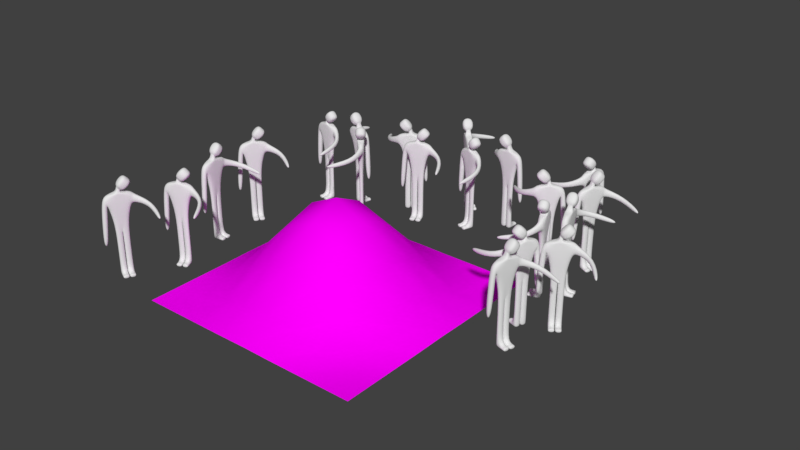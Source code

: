 # Source: Corpses.blend  (saved by Blender 2.79.0; exported with 4.5.12 LTS)
import bpy
from mathutils import Matrix  # noqa: F401  (used for matrix-valued properties, if any)

bpy.ops.wm.read_factory_settings(use_empty=True)
scene = bpy.context.scene
scene.name = 'Scene'

# ---- collections
col_collection_1 = bpy.data.collections.new('Collection 1'); scene.collection.children.link(col_collection_1)

# ---- images (referenced by path relative to the original .blend; pixels are not part of the script)
import os
ASSET_DIR = os.environ.get("B2B_ASSET_DIR", "")  # directory of the original .blend (textures are referenced by path, not embedded)
HERE = os.path.dirname(os.path.abspath(__file__))  # packed textures are extracted next to this script under _unpacked/

def load_image(name, relpath, width, height, colorspace="sRGB"):
    """Load a texture the original file referenced (path relative to the .blend, or extracted next to this script)."""
    p = next((c for c in (os.path.join(HERE, relpath), os.path.join(ASSET_DIR, relpath)) if relpath and os.path.exists(c)), "")
    if p:
        img = bpy.data.images.load(p, check_existing=True)
        img.name = name
    else:  # same state as the original file: an image datablock whose file is absent (Cycles renders it pink)
        img = bpy.data.images.new(name, width, height)
        img.source = "FILE"
        img.filepath = "//" + (relpath or name)
    img.colorspace_settings.name = colorspace
    return img
img_texturescom_scrapyard0072_m_jpg = load_image('TexturesCom_Scrapyard0072_M.jpg', 'TexturesCom_Scrapyard0072_M.jpg', 1024, 1024, 'sRGB')

# ---- materials (node trees are filled in below, after node groups)
mat_material_002 = bpy.data.materials.new('Material.002')
mat_material_002.alpha_threshold = 0.0
mat_material_002.roughness = 0.5

# ---- material node trees
mat_material_002.use_nodes = True; mat_material_002.node_tree.nodes.clear()
_N = mat_material_002.node_tree.nodes; _L = mat_material_002.node_tree.links
n0 = _N.new('ShaderNodeOutputMaterial'); n0.name = 'Material Output'; n0.location = (300, 300)
n1 = _N.new('ShaderNodeBsdfDiffuse'); n1.name = 'Diffuse BSDF'; n1.location = (10, 300)
n2 = _N.new('ShaderNodeTexImage'); n2.name = 'Image Texture'; n2.location = (-190, 355)
n2.width = 140
n2.image = img_texturescom_scrapyard0072_m_jpg
n3 = _N.new('ShaderNodeMapping'); n3.name = 'Mapping'; n3.location = (-490, 384)
n4 = _N.new('ShaderNodeTexCoord'); n4.name = 'Texture Coordinate'; n4.location = (-690, 367)
_L.new(n1.outputs[0], n0.inputs[0])
_L.new(n2.outputs[0], n1.inputs[0])
_L.new(n3.outputs[0], n2.inputs[0])
_L.new(n4.outputs[2], n3.inputs[0])
n0.is_active_output = True

# ---- world
world_world = bpy.data.worlds.new('World'); scene.world = world_world
world_world.color = (0.05088, 0.05088, 0.05088)
world_world.use_sun_shadow = False
world_world.sun_shadow_jitter_overblur = 0.0
world_world.cycles.sampling_method = 'MANUAL'

# ---- meshes
me_cube = bpy.data.meshes.new('Cube')
me_cube.from_pydata([(-0.2831, -1.0, -0.328), (1.126, -1.0, 1.092), (-0.2831, 1.0, -0.328), (1.126, 1.0, 1.092), (1.137, -1.0, -1.737), (2.545, -1.0, -0.3171), (1.137, 1.0, -1.737), (2.545, 1.0, -0.3171), (-0.1224, 0.4027, -1.014), (-0.1224, -0.4027, -1.014), (0.4494, 0.4027, -1.581), (0.4494, -0.4027, -1.581), (-0.2193, 0.4027, -1.112), (-0.2193, -0.4027, -1.112), (0.3524, 0.4027, -1.679), (0.3524, -0.4027, -1.679), (-0.4027, 0.6549, -2.121), (-0.4027, -0.6549, -2.121), (0.4027, 0.6549, -2.121), (0.4027, -0.6549, -2.121), (-2.313, 0.6549, -2.121), (-2.313, -0.6549, -2.121), (2.313, 0.6549, -2.121), (2.313, -0.6549, -2.121), (-1.888, 0.6549, -4.756), (-1.888, -0.6549, -4.756), (1.888, 0.6549, -4.756), (1.888, -0.6549, -4.756), (-1.132, 0.3927, -7.805), (-1.132, -0.3927, -7.805), (1.132, 0.3927, -7.805), (1.132, -0.3927, -7.805), (0.4267, 1.0, -1.032), (1.835, 1.0, 0.3872), (0.4267, -1.0, -1.032), (1.835, -1.0, 0.3872), (0.1635, 0.4027, -1.298), (0.1635, -0.4027, -1.298), (0.06652, 0.4027, -1.395), (0.06652, -0.4027, -1.395), (0.0, 0.6549, -2.121), (0.0, -0.6549, -2.121), (0.0, 0.6549, -2.121), (0.0, -0.6549, -2.121), (0.0, 0.6549, -4.756), (0.0, -0.6549, -4.756), (0.0, 0.3927, -7.805), (0.0, -0.3927, -7.805), (-1.132, 0.3927, -12.96), (-1.132, -0.3927, -12.96), (0.0, 0.3927, -12.96), (0.0, -0.3927, -12.96), (1.132, -0.3927, -12.98), (1.132, 0.3927, -12.98), (0.0, -0.3927, -12.98), (0.0, 0.3927, -12.98), (-1.132, 0.3927, -16.83), (-1.132, -0.3927, -16.83), (0.0, 0.3927, -16.83), (0.0, -0.3927, -16.83), (1.132, -0.3927, -16.85), (1.132, 0.3927, -16.85), (0.0, -0.3927, -16.85), (0.0, 0.3927, -16.85), (-1.132, 0.3927, -17.5), (-1.132, -0.3927, -17.5), (0.0, 0.3927, -17.5), (0.0, -0.3927, -17.5), (1.132, -0.3927, -17.51), (1.132, 0.3927, -17.51), (0.0, -0.3927, -17.51), (0.0, 0.3927, -17.51), (-1.132, -1.596, -16.83), (0.0, -1.596, -16.83), (0.0, -1.596, -16.85), (1.132, -1.596, -16.85), (-1.132, -1.596, -17.5), (0.0, -1.596, -17.5), (0.0, -1.596, -17.51), (1.132, -1.596, -17.51), (-1.132, -1.913, -16.83), (0.0, -1.913, -16.83), (0.0, -1.913, -16.85), (1.132, -1.913, -16.85), (-1.132, -1.913, -17.5), (0.0, -1.913, -17.5), (0.0, -1.913, -17.51), (1.132, -1.913, -17.51), (-2.93, 0.5201, -3.506), (-2.93, -0.5201, -3.506), (-1.95, 0.5201, -3.573), (-1.95, -0.5201, -3.573), (-3.251, 0.5201, -8.23), (-3.251, -0.5201, -8.23), (-2.271, 0.5201, -8.296), (-2.271, -0.5201, -8.296), (-3.345, 0.3624, -11.82), (-3.345, -0.3624, -11.82), (-2.663, 0.3624, -11.87), (-2.663, -0.3624, -11.87), (2.258, -0.5767, -2.779), (2.758, 0.3725, -2.779), (2.04, -0.4621, -4.098), (2.54, 0.4872, -4.098), (4.704, -1.747, -3.897), (5.436, -1.712, -3.897), (4.696, -1.579, -4.798), (5.428, -1.544, -4.798), (4.943, -6.736, -4.829), (5.675, -6.701, -4.829), (4.935, -6.568, -5.73), (5.667, -6.533, -5.73)], [], [(0, 1, 3, 2), (32, 33, 7, 6), (6, 7, 5, 4), (34, 35, 1, 0), (32, 6, 10, 36), (33, 3, 1, 35), (37, 9, 13, 39), (0, 2, 8, 9), (6, 4, 11, 10), (34, 0, 9, 37), (14, 15, 19, 18), (36, 10, 14, 38), (10, 11, 15, 14), (9, 8, 12, 13), (17, 16, 20, 21), (13, 12, 16, 17), (39, 13, 17, 41), (38, 14, 18, 40), (43, 21, 25, 45), (41, 17, 21, 43), (40, 18, 22, 42), (18, 19, 23, 22), (26, 27, 31, 30), (42, 22, 26, 44), (26, 22, 101, 103), (25, 21, 89, 91), (31, 47, 54, 52), (25, 24, 28, 29), (45, 25, 29, 47), (44, 26, 30, 46), (24, 44, 46, 28), (27, 45, 47, 31), (28, 46, 50, 48), (20, 42, 44, 24), (16, 40, 42, 20), (19, 41, 43, 23), (23, 43, 45, 27), (12, 38, 40, 16), (15, 39, 41, 19), (8, 36, 38, 12), (4, 34, 37, 11), (11, 37, 39, 15), (7, 33, 35, 5), (2, 32, 36, 8), (4, 5, 35, 34), (2, 3, 33, 32), (54, 55, 63, 62), (47, 29, 49, 51), (46, 47, 51, 50), (29, 28, 48, 49), (51, 49, 57, 59), (47, 46, 55, 54), (30, 31, 52, 53), (46, 30, 53, 55), (61, 60, 68, 69), (63, 61, 69, 71), (49, 48, 56, 57), (52, 54, 62, 60), (50, 51, 59, 58), (48, 50, 58, 56), (55, 53, 61, 63), (53, 52, 60, 61), (64, 66, 67, 65), (71, 69, 68, 70), (67, 59, 73, 77), (57, 56, 64, 65), (62, 63, 71, 70), (62, 70, 78, 74), (58, 59, 67, 66), (56, 58, 66, 64), (72, 76, 84, 80), (74, 78, 86, 82), (68, 60, 75, 79), (59, 57, 72, 73), (65, 67, 77, 76), (57, 65, 76, 72), (60, 62, 74, 75), (70, 68, 79, 78), (81, 80, 84, 85), (83, 82, 86, 87), (78, 79, 87, 86), (75, 74, 82, 83), (77, 73, 81, 85), (79, 75, 83, 87), (76, 77, 85, 84), (73, 72, 80, 81), (91, 89, 93, 95), (24, 25, 91, 90), (20, 24, 90, 88), (21, 20, 88, 89), (95, 93, 97, 99), (89, 88, 92, 93), (88, 90, 94, 92), (90, 91, 95, 94), (97, 96, 98, 99), (93, 92, 96, 97), (92, 94, 98, 96), (94, 95, 99, 98), (100, 102, 106, 104), (27, 26, 103, 102), (22, 23, 100, 101), (23, 27, 102, 100), (105, 104, 108, 109), (101, 100, 104, 105), (103, 101, 105, 107), (102, 103, 107, 106), (109, 108, 110, 111), (107, 105, 109, 111), (106, 107, 111, 110), (104, 106, 110, 108)])
me_cube.polygons.foreach_set('use_smooth', [True] * 110)
me_cube.use_remesh_preserve_volume = False
me_cube.use_remesh_preserve_attributes = False
me_cube.use_mirror_vertex_groups = False
me_cube.update()
me_plane_001 = bpy.data.meshes.new('Plane.001')
me_plane_001.from_pydata([(-1.0, -1.0, 0.0), (1.0, -1.0, 0.0), (-1.0, 1.0, 0.0), (1.0, 1.0, 0.0), (-1.0, 0.0, 0.003006), (0.0, -1.0, 0.003006), (1.0, 0.0, 0.003006), (0.0, 1.0, 0.003006), (0.0, 0.0, 0.8006), (-1.0, -0.5, 0.0), (0.5, -1.0, 0.0), (1.0, 0.5, 0.0), (-0.5, 1.0, 0.0), (-1.0, 0.5, 0.0), (-0.5, -1.0, 0.0), (1.0, -0.5, 0.0), (0.5, 1.0, 0.0), (0.0, 0.5, 0.4218), (0.0, -0.5, 0.4218), (-0.5, 0.0, 0.4218), (0.5, 0.0, 0.4218), (0.5, -0.5, 0.1916), (-0.5, -0.5, 0.1916), (-0.5, 0.5, 0.1916), (0.5, 0.5, 0.1916), (-1.0, -0.75, 0.0), (0.75, -1.0, 0.0), (1.0, 0.75, 0.0), (-0.75, 1.0, 0.0), (-1.0, 0.25, 8.987e-05), (-0.25, -1.0, 8.987e-05), (1.0, -0.25, 8.987e-05), (0.25, 1.0, 8.987e-05), (0.0, 0.75, 0.1501), (0.0, -0.25, 0.6835), (-0.75, 0.0, 0.1501), (0.25, 0.0, 0.6835), (-1.0, -0.25, 8.987e-05), (0.25, -1.0, 8.987e-05), (1.0, 0.25, 8.987e-05), (-0.25, 1.0, 8.987e-05), (-1.0, 0.75, 0.0), (-0.75, -1.0, 0.0), (1.0, -0.75, 0.0), (0.75, 1.0, 0.0), (0.0, 0.25, 0.6835), (0.0, -0.75, 0.1501), (-0.25, 0.0, 0.6835), (0.75, 0.0, 0.1501), (0.5, -0.25, 0.3536), (0.5, -0.75, 0.03756), (0.25, -0.5, 0.3536), (0.75, -0.5, 0.03756), (-0.5, -0.25, 0.3536), (-0.5, -0.75, 0.03756), (-0.75, -0.5, 0.03756), (-0.25, -0.5, 0.3536), (-0.5, 0.75, 0.03756), (-0.5, 0.25, 0.3536), (-0.75, 0.5, 0.03756), (-0.25, 0.5, 0.3536), (0.5, 0.75, 0.03756), (0.5, 0.25, 0.3536), (0.25, 0.5, 0.3536), (0.75, 0.5, 0.03756), (0.75, 0.25, 0.1142), (0.25, 0.25, 0.5849), (0.25, 0.75, 0.1142), (-0.25, 0.25, 0.5849), (-0.75, 0.25, 0.1142), (-0.75, 0.75, 0.0), (-0.25, -0.75, 0.1142), (-0.75, -0.75, 0.0), (-0.75, -0.25, 0.1142), (0.75, -0.75, 0.0), (0.25, -0.75, 0.1142), (0.25, -0.25, 0.5849), (0.75, -0.25, 0.1142), (-0.25, -0.25, 0.5849), (-0.25, 0.75, 0.1142), (0.75, 0.75, 0.0)], [], [(80, 27, 3, 44), (79, 33, 7, 40), (78, 34, 8, 47), (77, 31, 6, 48), (76, 49, 20, 36), (75, 50, 21, 51), (74, 43, 15, 52), (73, 53, 19, 35), (72, 54, 22, 55), (71, 46, 18, 56), (70, 57, 12, 28), (69, 58, 23, 59), (68, 45, 17, 60), (67, 61, 16, 32), (66, 62, 24, 63), (65, 39, 11, 64), (62, 65, 64, 24), (20, 48, 65, 62), (48, 6, 39, 65), (45, 66, 63, 17), (8, 36, 66, 45), (36, 20, 62, 66), (33, 67, 32, 7), (17, 63, 67, 33), (63, 24, 61, 67), (58, 68, 60, 23), (19, 47, 68, 58), (47, 8, 45, 68), (29, 69, 59, 13), (4, 35, 69, 29), (35, 19, 58, 69), (41, 70, 28, 2), (13, 59, 70, 41), (59, 23, 57, 70), (54, 71, 56, 22), (14, 30, 71, 54), (30, 5, 46, 71), (25, 72, 55, 9), (0, 42, 72, 25), (42, 14, 54, 72), (37, 73, 35, 4), (9, 55, 73, 37), (55, 22, 53, 73), (50, 74, 52, 21), (10, 26, 74, 50), (26, 1, 43, 74), (46, 75, 51, 18), (5, 38, 75, 46), (38, 10, 50, 75), (34, 76, 36, 8), (18, 51, 76, 34), (51, 21, 49, 76), (49, 77, 48, 20), (21, 52, 77, 49), (52, 15, 31, 77), (53, 78, 47, 19), (22, 56, 78, 53), (56, 18, 34, 78), (57, 79, 40, 12), (23, 60, 79, 57), (60, 17, 33, 79), (61, 80, 44, 16), (24, 64, 80, 61), (64, 11, 27, 80)])
me_plane_001.polygons.foreach_set('use_smooth', [True] * 64)
_uv = me_plane_001.uv_layers.new(name='UVMap')
_uv.uv.foreach_set('vector', [0.127, 0.125, 0.002509, 0.1249, 0.002843, 0.0001763, 0.1275, 0.0005098, 0.6218, 0.1369, 0.501, 0.1414, 0.5013, 9.998e-05, 0.6258, 0.001998, 0.5832, 0.5836, 0.4998, 0.5728, 0.5, 0.5, 0.5728, 0.5002, 0.1362, 0.6199, 0.001333, 0.6231, 9.998e-05, 0.4987, 0.1414, 0.499, 0.4164, 0.5832, 0.2913, 0.6038, 0.303, 0.4995, 0.4272, 0.4998, 0.3782, 0.8631, 0.2504, 0.8719, 0.2665, 0.7322, 0.3951, 0.7082, 0.125, 0.873, 0.0004751, 0.8725, 0.001173, 0.7477, 0.1268, 0.7476, 0.8631, 0.6218, 0.7082, 0.6049, 0.697, 0.5005, 0.8586, 0.501, 0.873, 0.875, 0.7476, 0.8732, 0.7322, 0.7335, 0.8719, 0.7496, 0.6199, 0.8638, 0.499, 0.8586, 0.4995, 0.697, 0.6038, 0.7087, 0.875, 0.127, 0.7496, 0.1281, 0.7504, 0.002505, 0.8751, 0.002475, 0.8638, 0.3801, 0.7087, 0.3962, 0.7335, 0.2678, 0.8732, 0.2524, 0.5836, 0.4168, 0.5002, 0.4272, 0.5005, 0.303, 0.6049, 0.2918, 0.3801, 0.1362, 0.2524, 0.1268, 0.2523, 0.001188, 0.3769, 0.001338, 0.4168, 0.4164, 0.2918, 0.3951, 0.2678, 0.2665, 0.3962, 0.2913, 0.1369, 0.3782, 0.002004, 0.3742, 0.00252, 0.2496, 0.1281, 0.2504, 0.2918, 0.3951, 0.1369, 0.3782, 0.1281, 0.2504, 0.2678, 0.2665, 0.303, 0.4995, 0.1414, 0.499, 0.1369, 0.3782, 0.2918, 0.3951, 0.1414, 0.499, 9.998e-05, 0.4987, 0.002004, 0.3742, 0.1369, 0.3782, 0.5002, 0.4272, 0.4168, 0.4164, 0.3962, 0.2913, 0.5005, 0.303, 0.5, 0.5, 0.4272, 0.4998, 0.4168, 0.4164, 0.5002, 0.4272, 0.4272, 0.4998, 0.303, 0.4995, 0.2918, 0.3951, 0.4168, 0.4164, 0.501, 0.1414, 0.3801, 0.1362, 0.3769, 0.001338, 0.5013, 9.998e-05, 0.5005, 0.303, 0.3962, 0.2913, 0.3801, 0.1362, 0.501, 0.1414, 0.3962, 0.2913, 0.2678, 0.2665, 0.2524, 0.1268, 0.3801, 0.1362, 0.7087, 0.3962, 0.5836, 0.4168, 0.6049, 0.2918, 0.7335, 0.2678, 0.697, 0.5005, 0.5728, 0.5002, 0.5836, 0.4168, 0.7087, 0.3962, 0.5728, 0.5002, 0.5, 0.5, 0.5002, 0.4272, 0.5836, 0.4168, 0.9987, 0.3769, 0.8638, 0.3801, 0.8732, 0.2524, 0.9988, 0.2523, 0.9999, 0.5013, 0.8586, 0.501, 0.8638, 0.3801, 0.9987, 0.3769, 0.8586, 0.501, 0.697, 0.5005, 0.7087, 0.3962, 0.8638, 0.3801, 0.9995, 0.1275, 0.875, 0.127, 0.8751, 0.002475, 0.9999, 0.002768, 0.9988, 0.2523, 0.8732, 0.2524, 0.875, 0.127, 0.9995, 0.1275, 0.8732, 0.2524, 0.7335, 0.2678, 0.7496, 0.1281, 0.875, 0.127, 0.7476, 0.8732, 0.6199, 0.8638, 0.6038, 0.7087, 0.7322, 0.7335, 0.7477, 0.9988, 0.6231, 0.9987, 0.6199, 0.8638, 0.7476, 0.8732, 0.6231, 0.9987, 0.4987, 0.9999, 0.499, 0.8586, 0.6199, 0.8638, 0.9975, 0.8751, 0.873, 0.875, 0.8719, 0.7496, 0.9975, 0.7504, 0.9972, 0.9998, 0.8725, 0.9995, 0.873, 0.875, 0.9975, 0.8751, 0.8725, 0.9995, 0.7477, 0.9988, 0.7476, 0.8732, 0.873, 0.875, 0.998, 0.6258, 0.8631, 0.6218, 0.8586, 0.501, 0.9999, 0.5013, 0.9975, 0.7504, 0.8719, 0.7496, 0.8631, 0.6218, 0.998, 0.6258, 0.8719, 0.7496, 0.7322, 0.7335, 0.7082, 0.6049, 0.8631, 0.6218, 0.2504, 0.8719, 0.125, 0.873, 0.1268, 0.7476, 0.2665, 0.7322, 0.2496, 0.9975, 0.1249, 0.9975, 0.125, 0.873, 0.2504, 0.8719, 0.1249, 0.9975, 0.0001009, 0.9972, 0.0004751, 0.8725, 0.125, 0.873, 0.499, 0.8586, 0.3782, 0.8631, 0.3951, 0.7082, 0.4995, 0.697, 0.4987, 0.9999, 0.3742, 0.998, 0.3782, 0.8631, 0.499, 0.8586, 0.3742, 0.998, 0.2496, 0.9975, 0.2504, 0.8719, 0.3782, 0.8631, 0.4998, 0.5728, 0.4164, 0.5832, 0.4272, 0.4998, 0.5, 0.5, 0.4995, 0.697, 0.3951, 0.7082, 0.4164, 0.5832, 0.4998, 0.5728, 0.3951, 0.7082, 0.2665, 0.7322, 0.2913, 0.6038, 0.4164, 0.5832, 0.2913, 0.6038, 0.1362, 0.6199, 0.1414, 0.499, 0.303, 0.4995, 0.2665, 0.7322, 0.1268, 0.7476, 0.1362, 0.6199, 0.2913, 0.6038, 0.1268, 0.7476, 0.001173, 0.7477, 0.001333, 0.6231, 0.1362, 0.6199, 0.7082, 0.6049, 0.5832, 0.5836, 0.5728, 0.5002, 0.697, 0.5005, 0.7322, 0.7335, 0.6038, 0.7087, 0.5832, 0.5836, 0.7082, 0.6049, 0.6038, 0.7087, 0.4995, 0.697, 0.4998, 0.5728, 0.5832, 0.5836, 0.7496, 0.1281, 0.6218, 0.1369, 0.6258, 0.001998, 0.7504, 0.002505, 0.7335, 0.2678, 0.6049, 0.2918, 0.6218, 0.1369, 0.7496, 0.1281, 0.6049, 0.2918, 0.5005, 0.303, 0.501, 0.1414, 0.6218, 0.1369, 0.2524, 0.1268, 0.127, 0.125, 0.1275, 0.0005098, 0.2523, 0.001188, 0.2678, 0.2665, 0.1281, 0.2504, 0.127, 0.125, 0.2524, 0.1268, 0.1281, 0.2504, 0.00252, 0.2496, 0.002509, 0.1249, 0.127, 0.125])
me_plane_001.materials.append(mat_material_002)
me_plane_001.use_remesh_preserve_volume = False
me_plane_001.use_remesh_preserve_attributes = False
me_plane_001.use_mirror_vertex_groups = False
me_plane_001.update()

# ---- objects
ob_corpse_019 = bpy.data.objects.new('corpse.019', me_cube)
ob_corpse_018 = bpy.data.objects.new('corpse.018', me_cube)
ob_corpse_017 = bpy.data.objects.new('corpse.017', me_cube)
ob_corpse_016 = bpy.data.objects.new('corpse.016', me_cube)
ob_corpse_015 = bpy.data.objects.new('corpse.015', me_cube)
ob_corpse_014 = bpy.data.objects.new('corpse.014', me_cube)
ob_corpse_013 = bpy.data.objects.new('corpse.013', me_cube)
ob_corpse_012 = bpy.data.objects.new('corpse.012', me_cube)
ob_corpse_011 = bpy.data.objects.new('corpse.011', me_cube)
ob_corpse_010 = bpy.data.objects.new('corpse.010', me_cube)
ob_corpse_009 = bpy.data.objects.new('corpse.009', me_cube)
ob_corpse_008 = bpy.data.objects.new('corpse.008', me_cube)
ob_corpse_007 = bpy.data.objects.new('corpse.007', me_cube)
ob_corpse_006 = bpy.data.objects.new('corpse.006', me_cube)
ob_corpse_005 = bpy.data.objects.new('corpse.005', me_cube)
ob_corpse_004 = bpy.data.objects.new('corpse.004', me_cube)
ob_corpse_003 = bpy.data.objects.new('corpse.003', me_cube)
ob_corpse_002 = bpy.data.objects.new('corpse.002', me_cube)
ob_corpse_001 = bpy.data.objects.new('corpse.001', me_cube)
ob_plane_001 = bpy.data.objects.new('Plane.001', me_plane_001)
ob_corpse = bpy.data.objects.new('corpse', me_cube)

# ---- transforms, parenting, visibility, modifiers, constraints
ob_corpse_019.location = (0.0483, 0.007131, 0.03496)
ob_corpse_019.rotation_euler = (0.0, -0.0, 1.803)
ob_corpse_019.scale = (0.001734, 0.001734, 0.001734)
ob_corpse_019.lineart.crease_threshold = 0.0
_m = ob_corpse_019.modifiers.new('Subsurf', 'SUBSURF')
_m.uv_smooth = 'PRESERVE_CORNERS'
_m.quality = 2
_m.show_only_control_edges = False
ob_corpse_018.location = (0.04494, 0.02445, 0.03496)
ob_corpse_018.rotation_euler = (0.0, -0.0, 1.116)
ob_corpse_018.scale = (0.001734, 0.001734, 0.001734)
ob_corpse_018.lineart.crease_threshold = 0.0
_m = ob_corpse_018.modifiers.new('Subsurf', 'SUBSURF')
_m.uv_smooth = 'PRESERVE_CORNERS'
_m.quality = 2
_m.show_only_control_edges = False
ob_corpse_017.location = (0.056, -0.009638, 0.03496)
ob_corpse_017.rotation_euler = (0.0, -0.0, 0.5892)
ob_corpse_017.scale = (0.001734, 0.001734, 0.001734)
ob_corpse_017.lineart.crease_threshold = 0.0
_m = ob_corpse_017.modifiers.new('Subsurf', 'SUBSURF')
_m.uv_smooth = 'PRESERVE_CORNERS'
_m.quality = 2
_m.show_only_control_edges = False
ob_corpse_016.location = (0.0502, -0.0263, 0.03496)
ob_corpse_016.rotation_euler = (0.0, -0.0, 1.276)
ob_corpse_016.scale = (0.001734, 0.001734, 0.001734)
ob_corpse_016.lineart.crease_threshold = 0.0
_m = ob_corpse_016.modifiers.new('Subsurf', 'SUBSURF')
_m.uv_smooth = 'PRESERVE_CORNERS'
_m.quality = 2
_m.show_only_control_edges = False
ob_corpse_015.location = (0.03901, 0.03483, 0.03496)
ob_corpse_015.rotation_euler = (0.0, 0.0, 4.497)
ob_corpse_015.scale = (0.001734, 0.001734, 0.001734)
ob_corpse_015.lineart.crease_threshold = 0.0
_m = ob_corpse_015.modifiers.new('Subsurf', 'SUBSURF')
_m.uv_smooth = 'PRESERVE_CORNERS'
_m.quality = 2
_m.show_only_control_edges = False
ob_corpse_014.location = (0.03457, 0.01776, 0.03496)
ob_corpse_014.rotation_euler = (0.0, 0.0, 3.811)
ob_corpse_014.scale = (0.001734, 0.001734, 0.001734)
ob_corpse_014.lineart.crease_threshold = 0.0
_m = ob_corpse_014.modifiers.new('Subsurf', 'SUBSURF')
_m.uv_smooth = 'PRESERVE_CORNERS'
_m.quality = 2
_m.show_only_control_edges = False
ob_corpse_013.location = (0.04831, -0.01533, 0.03496)
ob_corpse_013.rotation_euler = (0.0, 0.0, 4.338)
ob_corpse_013.scale = (0.001734, 0.001734, 0.001734)
ob_corpse_013.lineart.crease_threshold = 0.0
_m = ob_corpse_013.modifiers.new('Subsurf', 'SUBSURF')
_m.uv_smooth = 'PRESERVE_CORNERS'
_m.quality = 2
_m.show_only_control_edges = False
ob_corpse_012.location = (0.04358, 0.001663, 0.03496)
ob_corpse_012.rotation_euler = (0.0, -0.0, 5.024)
ob_corpse_012.scale = (0.001734, 0.001734, 0.001734)
ob_corpse_012.lineart.crease_threshold = 0.0
_m = ob_corpse_012.modifiers.new('Subsurf', 'SUBSURF')
_m.uv_smooth = 'PRESERVE_CORNERS'
_m.quality = 2
_m.show_only_control_edges = False
ob_corpse_011.location = (-0.02104, 0.02211, 0.03496)
ob_corpse_011.rotation_euler = (0.0, -0.0, 3.595)
ob_corpse_011.scale = (0.001734, 0.001734, 0.001734)
ob_corpse_011.lineart.crease_threshold = 0.0
_m = ob_corpse_011.modifiers.new('Subsurf', 'SUBSURF')
_m.uv_smooth = 'PRESERVE_CORNERS'
_m.quality = 2
_m.show_only_control_edges = False
ob_corpse_010.location = (-0.0372, 0.01502, 0.03496)
ob_corpse_010.rotation_euler = (0.0, -0.0, 2.908)
ob_corpse_010.scale = (0.001734, 0.001734, 0.001734)
ob_corpse_010.lineart.crease_threshold = 0.0
_m = ob_corpse_010.modifiers.new('Subsurf', 'SUBSURF')
_m.uv_smooth = 'PRESERVE_CORNERS'
_m.quality = 2
_m.show_only_control_edges = False
ob_corpse_009.location = (-0.006369, 0.03329, 0.03496)
ob_corpse_009.rotation_euler = (0.0, -0.0, 2.381)
ob_corpse_009.scale = (0.001734, 0.001734, 0.001734)
ob_corpse_009.lineart.crease_threshold = 0.0
_m = ob_corpse_009.modifiers.new('Subsurf', 'SUBSURF')
_m.uv_smooth = 'PRESERVE_CORNERS'
_m.quality = 2
_m.show_only_control_edges = False
ob_corpse_008.location = (0.01116, 0.03129, 0.03496)
ob_corpse_008.rotation_euler = (0.0, -0.0, 3.068)
ob_corpse_008.scale = (0.001734, 0.001734, 0.001734)
ob_corpse_008.lineart.crease_threshold = 0.0
_m = ob_corpse_008.modifiers.new('Subsurf', 'SUBSURF')
_m.uv_smooth = 'PRESERVE_CORNERS'
_m.quality = 2
_m.show_only_control_edges = False
ob_corpse_007.location = (-0.04779, 0.01161, 0.03496)
ob_corpse_007.rotation_euler = (0.0, -0.0, -0.1537)
ob_corpse_007.scale = (0.001734, 0.001734, 0.001734)
ob_corpse_007.lineart.crease_threshold = 0.0
_m = ob_corpse_007.modifiers.new('Subsurf', 'SUBSURF')
_m.uv_smooth = 'PRESERVE_CORNERS'
_m.quality = 2
_m.show_only_control_edges = False
ob_corpse_006.location = (-0.03048, 0.008216, 0.03496)
ob_corpse_006.rotation_euler = (0.0, -0.0, -0.8403)
ob_corpse_006.scale = (0.001734, 0.001734, 0.001734)
ob_corpse_006.lineart.crease_threshold = 0.0
_m = ob_corpse_006.modifiers.new('Subsurf', 'SUBSURF')
_m.uv_smooth = 'PRESERVE_CORNERS'
_m.quality = 2
_m.show_only_control_edges = False
ob_corpse_005.location = (0.001709, 0.02396, 0.03496)
ob_corpse_005.rotation_euler = (0.0, -0.0, -0.3134)
ob_corpse_005.scale = (0.001734, 0.001734, 0.001734)
ob_corpse_005.lineart.crease_threshold = 0.0
_m = ob_corpse_005.modifiers.new('Subsurf', 'SUBSURF')
_m.uv_smooth = 'PRESERVE_CORNERS'
_m.quality = 2
_m.show_only_control_edges = False
ob_corpse_004.location = (-0.01496, 0.01819, 0.03496)
ob_corpse_004.rotation_euler = (0.0, -0.0, 0.3732)
ob_corpse_004.scale = (0.001734, 0.001734, 0.001734)
ob_corpse_004.lineart.crease_threshold = 0.0
_m = ob_corpse_004.modifiers.new('Subsurf', 'SUBSURF')
_m.uv_smooth = 'PRESERVE_CORNERS'
_m.quality = 2
_m.show_only_control_edges = False
ob_corpse_003.location = (-0.05482, -0.03263, 0.03496)
ob_corpse_003.rotation_euler = (0.0, -0.0, 1.649)
ob_corpse_003.scale = (0.001734, 0.001734, 0.001734)
ob_corpse_003.lineart.crease_threshold = 0.0
_m = ob_corpse_003.modifiers.new('Subsurf', 'SUBSURF')
_m.uv_smooth = 'PRESERVE_CORNERS'
_m.quality = 2
_m.show_only_control_edges = False
ob_corpse_002.location = (-0.0555, -0.01501, 0.03496)
ob_corpse_002.rotation_euler = (0.0, -0.0, 0.9627)
ob_corpse_002.scale = (0.001734, 0.001734, 0.001734)
ob_corpse_002.lineart.crease_threshold = 0.0
_m = ob_corpse_002.modifiers.new('Subsurf', 'SUBSURF')
_m.uv_smooth = 'PRESERVE_CORNERS'
_m.quality = 2
_m.show_only_control_edges = False
ob_corpse_001.location = (-0.04978, -0.05038, 0.03496)
ob_corpse_001.rotation_euler = (0.0, -0.0, 0.4357)
ob_corpse_001.scale = (0.001734, 0.001734, 0.001734)
ob_corpse_001.lineart.crease_threshold = 0.0
_m = ob_corpse_001.modifiers.new('Subsurf', 'SUBSURF')
_m.uv_smooth = 'PRESERVE_CORNERS'
_m.quality = 2
_m.show_only_control_edges = False
ob_plane_001.location = (-0.001774, -0.03429, 0.005104)
ob_plane_001.scale = (0.03774, 0.03774, 0.03774)
ob_plane_001.lineart.crease_threshold = 0.0
_m = ob_plane_001.modifiers.new('ParticleSystem 1', 'PARTICLE_SYSTEM')
ob_corpse.location = (-0.05806, -0.06596, 0.03496)
ob_corpse.rotation_euler = (0.0, -0.0, 1.122)
ob_corpse.scale = (0.001734, 0.001734, 0.001734)
ob_corpse.lineart.crease_threshold = 0.0
_m = ob_corpse.modifiers.new('Subsurf', 'SUBSURF')
_m.uv_smooth = 'PRESERVE_CORNERS'
_m.quality = 2
_m.show_only_control_edges = False

# ---- collection membership
col_collection_1.objects.link(ob_corpse_019)
col_collection_1.objects.link(ob_corpse_018)
col_collection_1.objects.link(ob_corpse_017)
col_collection_1.objects.link(ob_corpse_016)
col_collection_1.objects.link(ob_corpse_015)
col_collection_1.objects.link(ob_corpse_014)
col_collection_1.objects.link(ob_corpse_013)
col_collection_1.objects.link(ob_corpse_012)
col_collection_1.objects.link(ob_corpse_011)
col_collection_1.objects.link(ob_corpse_010)
col_collection_1.objects.link(ob_corpse_009)
col_collection_1.objects.link(ob_corpse_008)
col_collection_1.objects.link(ob_corpse_007)
col_collection_1.objects.link(ob_corpse_006)
col_collection_1.objects.link(ob_corpse_005)
col_collection_1.objects.link(ob_corpse_004)
col_collection_1.objects.link(ob_corpse_003)
col_collection_1.objects.link(ob_corpse_002)
col_collection_1.objects.link(ob_corpse_001)
col_collection_1.objects.link(ob_plane_001)
col_collection_1.objects.link(ob_corpse)

# ---- scene / render settings (as saved in the file)
scene.frame_start = 1; scene.frame_end = 250; scene.frame_set(1)
scene.render.engine = 'CYCLES'
scene.render.resolution_percentage = 50
scene.render.dither_intensity = 0.0
scene.cycles.use_denoising = False
scene.cycles.samples = 128
scene.cycles.sampling_pattern = 'TABULATED_SOBOL'
scene.cycles.use_adaptive_sampling = False
scene.cycles.use_light_tree = False
scene.cycles.blur_glossy = 0.0
scene.cycles.sample_clamp_indirect = 0.0
scene.view_settings.view_transform = 'Standard'
bpy.context.view_layer.update()

# ---- added for rendering (the .blend has no active camera and no usable light): camera, sun
cam_auto = bpy.data.cameras.new('AutoCamera')
cam_auto.lens = 50.0
cam_auto.sensor_width = 36.0
cam_auto.clip_end = 1000.0
ob_auto_camera = bpy.data.objects.new('AutoCamera', cam_auto)
scene.collection.objects.link(ob_auto_camera)
ob_auto_camera.location = (0.189313, -0.23591, 0.168757)
ob_auto_camera.rotation_euler = (1.09748, -7.21219e-08, 0.694738)
scene.camera = ob_auto_camera
light_auto_sun = bpy.data.lights.new('AutoSun', 'SUN')
light_auto_sun.energy = 3.0
light_auto_sun.angle = 0.0523599
ob_auto_sun = bpy.data.objects.new('AutoSun', light_auto_sun)
scene.collection.objects.link(ob_auto_sun)
ob_auto_sun.rotation_euler = (0.872665, 0.174533, 0.523599)
bpy.context.view_layer.update()
